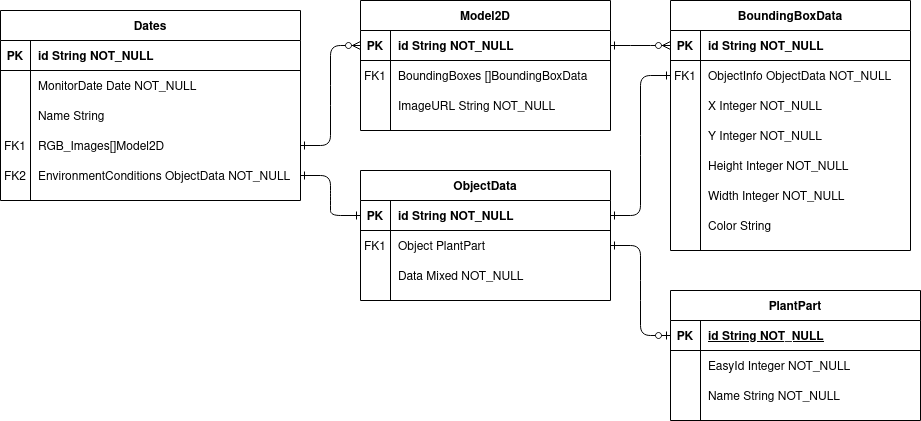

The diagram above was exported from draw.io. Its source (the exported page's mxGraphModel, read from the mxfile embedded in the PNG):
<mxGraphModel dx="1422" dy="740" grid="0" gridSize="10" guides="1" tooltips="1" connect="1" arrows="1" fold="1" page="1" pageScale="1" pageWidth="1169" pageHeight="827" math="0" shadow="0" extFonts="Permanent Marker^https://fonts.googleapis.com/css?family=Permanent+Marker">
  <root>
    <mxCell id="0" />
    <mxCell id="1" parent="0" />
    <mxCell id="C-vyLk0tnHw3VtMMgP7b-1" value="" style="edgeStyle=entityRelationEdgeStyle;endArrow=ERzeroToMany;startArrow=ERone;endFill=1;startFill=0;exitX=1;exitY=0.5;exitDx=0;exitDy=0;entryX=0;entryY=0.5;entryDx=0;entryDy=0;" parent="1" source="0CtadEcopLOOrh4DaaxW-4" target="C-vyLk0tnHw3VtMMgP7b-3" edge="1">
      <mxGeometry width="100" height="100" relative="1" as="geometry">
        <mxPoint x="340" y="720" as="sourcePoint" />
        <mxPoint x="440" y="620" as="targetPoint" />
      </mxGeometry>
    </mxCell>
    <mxCell id="C-vyLk0tnHw3VtMMgP7b-12" value="" style="edgeStyle=entityRelationEdgeStyle;endArrow=ERzeroToMany;startArrow=ERone;endFill=1;startFill=0;entryX=0;entryY=0.5;entryDx=0;entryDy=0;" parent="1" source="C-vyLk0tnHw3VtMMgP7b-3" target="C-vyLk0tnHw3VtMMgP7b-14" edge="1">
      <mxGeometry width="100" height="100" relative="1" as="geometry">
        <mxPoint x="460" y="180" as="sourcePoint" />
        <mxPoint x="520" y="205" as="targetPoint" />
      </mxGeometry>
    </mxCell>
    <mxCell id="C-vyLk0tnHw3VtMMgP7b-2" value="Model2D" style="shape=table;startSize=30;container=1;collapsible=1;childLayout=tableLayout;fixedRows=1;rowLines=0;fontStyle=1;align=center;resizeLast=1;" parent="1" vertex="1">
      <mxGeometry x="380" y="20" width="250" height="130" as="geometry" />
    </mxCell>
    <mxCell id="C-vyLk0tnHw3VtMMgP7b-3" value="" style="shape=partialRectangle;collapsible=0;dropTarget=0;pointerEvents=0;fillColor=none;points=[[0,0.5],[1,0.5]];portConstraint=eastwest;top=0;left=0;right=0;bottom=1;" parent="C-vyLk0tnHw3VtMMgP7b-2" vertex="1">
      <mxGeometry y="30" width="250" height="30" as="geometry" />
    </mxCell>
    <mxCell id="C-vyLk0tnHw3VtMMgP7b-4" value="PK" style="shape=partialRectangle;overflow=hidden;connectable=0;fillColor=none;top=0;left=0;bottom=0;right=0;fontStyle=1;" parent="C-vyLk0tnHw3VtMMgP7b-3" vertex="1">
      <mxGeometry width="30" height="30" as="geometry" />
    </mxCell>
    <mxCell id="C-vyLk0tnHw3VtMMgP7b-5" value="id String NOT_NULL" style="shape=partialRectangle;overflow=hidden;connectable=0;fillColor=none;top=0;left=0;bottom=0;right=0;align=left;spacingLeft=6;fontStyle=1;" parent="C-vyLk0tnHw3VtMMgP7b-3" vertex="1">
      <mxGeometry x="30" width="220" height="30" as="geometry" />
    </mxCell>
    <mxCell id="C-vyLk0tnHw3VtMMgP7b-6" value="" style="shape=partialRectangle;collapsible=0;dropTarget=0;pointerEvents=0;fillColor=none;points=[[0,0.5],[1,0.5]];portConstraint=eastwest;top=0;left=0;right=0;bottom=0;" parent="C-vyLk0tnHw3VtMMgP7b-2" vertex="1">
      <mxGeometry y="60" width="250" height="30" as="geometry" />
    </mxCell>
    <mxCell id="C-vyLk0tnHw3VtMMgP7b-7" value="FK1" style="shape=partialRectangle;overflow=hidden;connectable=0;fillColor=none;top=0;left=0;bottom=0;right=0;" parent="C-vyLk0tnHw3VtMMgP7b-6" vertex="1">
      <mxGeometry width="30" height="30" as="geometry" />
    </mxCell>
    <mxCell id="C-vyLk0tnHw3VtMMgP7b-8" value="BoundingBoxes []BoundingBoxData" style="shape=partialRectangle;overflow=hidden;connectable=0;fillColor=none;top=0;left=0;bottom=0;right=0;align=left;spacingLeft=6;" parent="C-vyLk0tnHw3VtMMgP7b-6" vertex="1">
      <mxGeometry x="30" width="220" height="30" as="geometry" />
    </mxCell>
    <mxCell id="C-vyLk0tnHw3VtMMgP7b-9" value="" style="shape=partialRectangle;collapsible=0;dropTarget=0;pointerEvents=0;fillColor=none;points=[[0,0.5],[1,0.5]];portConstraint=eastwest;top=0;left=0;right=0;bottom=0;" parent="C-vyLk0tnHw3VtMMgP7b-2" vertex="1">
      <mxGeometry y="90" width="250" height="30" as="geometry" />
    </mxCell>
    <mxCell id="C-vyLk0tnHw3VtMMgP7b-10" value="" style="shape=partialRectangle;overflow=hidden;connectable=0;fillColor=none;top=0;left=0;bottom=0;right=0;" parent="C-vyLk0tnHw3VtMMgP7b-9" vertex="1">
      <mxGeometry width="30" height="30" as="geometry" />
    </mxCell>
    <mxCell id="C-vyLk0tnHw3VtMMgP7b-11" value="ImageURL String NOT_NULL" style="shape=partialRectangle;overflow=hidden;connectable=0;fillColor=none;top=0;left=0;bottom=0;right=0;align=left;spacingLeft=6;" parent="C-vyLk0tnHw3VtMMgP7b-9" vertex="1">
      <mxGeometry x="30" width="220" height="30" as="geometry" />
    </mxCell>
    <mxCell id="C-vyLk0tnHw3VtMMgP7b-13" value="BoundingBoxData" style="shape=table;startSize=30;container=1;collapsible=1;childLayout=tableLayout;fixedRows=1;rowLines=0;fontStyle=1;align=center;resizeLast=1;" parent="1" vertex="1">
      <mxGeometry x="690" y="20" width="240" height="250" as="geometry" />
    </mxCell>
    <mxCell id="C-vyLk0tnHw3VtMMgP7b-14" value="" style="shape=partialRectangle;collapsible=0;dropTarget=0;pointerEvents=0;fillColor=none;points=[[0,0.5],[1,0.5]];portConstraint=eastwest;top=0;left=0;right=0;bottom=1;" parent="C-vyLk0tnHw3VtMMgP7b-13" vertex="1">
      <mxGeometry y="30" width="240" height="30" as="geometry" />
    </mxCell>
    <mxCell id="C-vyLk0tnHw3VtMMgP7b-15" value="PK" style="shape=partialRectangle;overflow=hidden;connectable=0;fillColor=none;top=0;left=0;bottom=0;right=0;fontStyle=1;" parent="C-vyLk0tnHw3VtMMgP7b-14" vertex="1">
      <mxGeometry width="30" height="30" as="geometry" />
    </mxCell>
    <mxCell id="C-vyLk0tnHw3VtMMgP7b-16" value="id String NOT_NULL" style="shape=partialRectangle;overflow=hidden;connectable=0;fillColor=none;top=0;left=0;bottom=0;right=0;align=left;spacingLeft=6;fontStyle=1;" parent="C-vyLk0tnHw3VtMMgP7b-14" vertex="1">
      <mxGeometry x="30" width="210" height="30" as="geometry" />
    </mxCell>
    <mxCell id="C-vyLk0tnHw3VtMMgP7b-17" value="" style="shape=partialRectangle;collapsible=0;dropTarget=0;pointerEvents=0;fillColor=none;points=[[0,0.5],[1,0.5]];portConstraint=eastwest;top=0;left=0;right=0;bottom=0;" parent="C-vyLk0tnHw3VtMMgP7b-13" vertex="1">
      <mxGeometry y="60" width="240" height="30" as="geometry" />
    </mxCell>
    <mxCell id="C-vyLk0tnHw3VtMMgP7b-18" value="FK1" style="shape=partialRectangle;overflow=hidden;connectable=0;fillColor=none;top=0;left=0;bottom=0;right=0;" parent="C-vyLk0tnHw3VtMMgP7b-17" vertex="1">
      <mxGeometry width="30" height="30" as="geometry" />
    </mxCell>
    <mxCell id="C-vyLk0tnHw3VtMMgP7b-19" value="ObjectInfo ObjectData NOT_NULL" style="shape=partialRectangle;overflow=hidden;connectable=0;fillColor=none;top=0;left=0;bottom=0;right=0;align=left;spacingLeft=6;" parent="C-vyLk0tnHw3VtMMgP7b-17" vertex="1">
      <mxGeometry x="30" width="210" height="30" as="geometry" />
    </mxCell>
    <mxCell id="C-vyLk0tnHw3VtMMgP7b-20" value="" style="shape=partialRectangle;collapsible=0;dropTarget=0;pointerEvents=0;fillColor=none;points=[[0,0.5],[1,0.5]];portConstraint=eastwest;top=0;left=0;right=0;bottom=0;" parent="C-vyLk0tnHw3VtMMgP7b-13" vertex="1">
      <mxGeometry y="90" width="240" height="30" as="geometry" />
    </mxCell>
    <mxCell id="C-vyLk0tnHw3VtMMgP7b-21" value="" style="shape=partialRectangle;overflow=hidden;connectable=0;fillColor=none;top=0;left=0;bottom=0;right=0;" parent="C-vyLk0tnHw3VtMMgP7b-20" vertex="1">
      <mxGeometry width="30" height="30" as="geometry" />
    </mxCell>
    <mxCell id="C-vyLk0tnHw3VtMMgP7b-22" value="X Integer NOT_NULL" style="shape=partialRectangle;overflow=hidden;connectable=0;fillColor=none;top=0;left=0;bottom=0;right=0;align=left;spacingLeft=6;" parent="C-vyLk0tnHw3VtMMgP7b-20" vertex="1">
      <mxGeometry x="30" width="210" height="30" as="geometry" />
    </mxCell>
    <mxCell id="0CtadEcopLOOrh4DaaxW-10" value="" style="shape=partialRectangle;collapsible=0;dropTarget=0;pointerEvents=0;fillColor=none;points=[[0,0.5],[1,0.5]];portConstraint=eastwest;top=0;left=0;right=0;bottom=0;" parent="C-vyLk0tnHw3VtMMgP7b-13" vertex="1">
      <mxGeometry y="120" width="240" height="30" as="geometry" />
    </mxCell>
    <mxCell id="0CtadEcopLOOrh4DaaxW-11" value="" style="shape=partialRectangle;overflow=hidden;connectable=0;fillColor=none;top=0;left=0;bottom=0;right=0;" parent="0CtadEcopLOOrh4DaaxW-10" vertex="1">
      <mxGeometry width="30" height="30" as="geometry" />
    </mxCell>
    <mxCell id="0CtadEcopLOOrh4DaaxW-12" value="Y Integer NOT_NULL" style="shape=partialRectangle;overflow=hidden;connectable=0;fillColor=none;top=0;left=0;bottom=0;right=0;align=left;spacingLeft=6;" parent="0CtadEcopLOOrh4DaaxW-10" vertex="1">
      <mxGeometry x="30" width="210" height="30" as="geometry" />
    </mxCell>
    <mxCell id="0CtadEcopLOOrh4DaaxW-13" value="" style="shape=partialRectangle;collapsible=0;dropTarget=0;pointerEvents=0;fillColor=none;points=[[0,0.5],[1,0.5]];portConstraint=eastwest;top=0;left=0;right=0;bottom=0;" parent="C-vyLk0tnHw3VtMMgP7b-13" vertex="1">
      <mxGeometry y="150" width="240" height="30" as="geometry" />
    </mxCell>
    <mxCell id="0CtadEcopLOOrh4DaaxW-14" value="" style="shape=partialRectangle;overflow=hidden;connectable=0;fillColor=none;top=0;left=0;bottom=0;right=0;" parent="0CtadEcopLOOrh4DaaxW-13" vertex="1">
      <mxGeometry width="30" height="30" as="geometry" />
    </mxCell>
    <mxCell id="0CtadEcopLOOrh4DaaxW-15" value="Height Integer NOT_NULL" style="shape=partialRectangle;overflow=hidden;connectable=0;fillColor=none;top=0;left=0;bottom=0;right=0;align=left;spacingLeft=6;" parent="0CtadEcopLOOrh4DaaxW-13" vertex="1">
      <mxGeometry x="30" width="210" height="30" as="geometry" />
    </mxCell>
    <mxCell id="0CtadEcopLOOrh4DaaxW-16" value="" style="shape=partialRectangle;collapsible=0;dropTarget=0;pointerEvents=0;fillColor=none;points=[[0,0.5],[1,0.5]];portConstraint=eastwest;top=0;left=0;right=0;bottom=0;" parent="C-vyLk0tnHw3VtMMgP7b-13" vertex="1">
      <mxGeometry y="180" width="240" height="30" as="geometry" />
    </mxCell>
    <mxCell id="0CtadEcopLOOrh4DaaxW-17" value="" style="shape=partialRectangle;overflow=hidden;connectable=0;fillColor=none;top=0;left=0;bottom=0;right=0;" parent="0CtadEcopLOOrh4DaaxW-16" vertex="1">
      <mxGeometry width="30" height="30" as="geometry" />
    </mxCell>
    <mxCell id="0CtadEcopLOOrh4DaaxW-18" value="Width Integer NOT_NULL" style="shape=partialRectangle;overflow=hidden;connectable=0;fillColor=none;top=0;left=0;bottom=0;right=0;align=left;spacingLeft=6;" parent="0CtadEcopLOOrh4DaaxW-16" vertex="1">
      <mxGeometry x="30" width="210" height="30" as="geometry" />
    </mxCell>
    <mxCell id="0CtadEcopLOOrh4DaaxW-19" value="" style="shape=partialRectangle;collapsible=0;dropTarget=0;pointerEvents=0;fillColor=none;points=[[0,0.5],[1,0.5]];portConstraint=eastwest;top=0;left=0;right=0;bottom=0;" parent="C-vyLk0tnHw3VtMMgP7b-13" vertex="1">
      <mxGeometry y="210" width="240" height="30" as="geometry" />
    </mxCell>
    <mxCell id="0CtadEcopLOOrh4DaaxW-20" value="" style="shape=partialRectangle;overflow=hidden;connectable=0;fillColor=none;top=0;left=0;bottom=0;right=0;" parent="0CtadEcopLOOrh4DaaxW-19" vertex="1">
      <mxGeometry width="30" height="30" as="geometry" />
    </mxCell>
    <mxCell id="0CtadEcopLOOrh4DaaxW-21" value="Color String" style="shape=partialRectangle;overflow=hidden;connectable=0;fillColor=none;top=0;left=0;bottom=0;right=0;align=left;spacingLeft=6;" parent="0CtadEcopLOOrh4DaaxW-19" vertex="1">
      <mxGeometry x="30" width="210" height="30" as="geometry" />
    </mxCell>
    <mxCell id="C-vyLk0tnHw3VtMMgP7b-23" value="Dates" style="shape=table;startSize=30;container=1;collapsible=1;childLayout=tableLayout;fixedRows=1;rowLines=0;fontStyle=1;align=center;resizeLast=1;" parent="1" vertex="1">
      <mxGeometry x="20" y="30" width="300" height="190" as="geometry" />
    </mxCell>
    <mxCell id="C-vyLk0tnHw3VtMMgP7b-24" value="" style="shape=partialRectangle;collapsible=0;dropTarget=0;pointerEvents=0;fillColor=none;points=[[0,0.5],[1,0.5]];portConstraint=eastwest;top=0;left=0;right=0;bottom=1;" parent="C-vyLk0tnHw3VtMMgP7b-23" vertex="1">
      <mxGeometry y="30" width="300" height="30" as="geometry" />
    </mxCell>
    <mxCell id="C-vyLk0tnHw3VtMMgP7b-25" value="PK" style="shape=partialRectangle;overflow=hidden;connectable=0;fillColor=none;top=0;left=0;bottom=0;right=0;fontStyle=1;" parent="C-vyLk0tnHw3VtMMgP7b-24" vertex="1">
      <mxGeometry width="30" height="30" as="geometry" />
    </mxCell>
    <mxCell id="C-vyLk0tnHw3VtMMgP7b-26" value="id String NOT_NULL" style="shape=partialRectangle;overflow=hidden;connectable=0;fillColor=none;top=0;left=0;bottom=0;right=0;align=left;spacingLeft=6;fontStyle=1;" parent="C-vyLk0tnHw3VtMMgP7b-24" vertex="1">
      <mxGeometry x="30" width="270" height="30" as="geometry" />
    </mxCell>
    <mxCell id="C-vyLk0tnHw3VtMMgP7b-27" value="" style="shape=partialRectangle;collapsible=0;dropTarget=0;pointerEvents=0;fillColor=none;points=[[0,0.5],[1,0.5]];portConstraint=eastwest;top=0;left=0;right=0;bottom=0;" parent="C-vyLk0tnHw3VtMMgP7b-23" vertex="1">
      <mxGeometry y="60" width="300" height="30" as="geometry" />
    </mxCell>
    <mxCell id="C-vyLk0tnHw3VtMMgP7b-28" value="" style="shape=partialRectangle;overflow=hidden;connectable=0;fillColor=none;top=0;left=0;bottom=0;right=0;" parent="C-vyLk0tnHw3VtMMgP7b-27" vertex="1">
      <mxGeometry width="30" height="30" as="geometry" />
    </mxCell>
    <mxCell id="C-vyLk0tnHw3VtMMgP7b-29" value="MonitorDate Date NOT_NULL" style="shape=partialRectangle;overflow=hidden;connectable=0;fillColor=none;top=0;left=0;bottom=0;right=0;align=left;spacingLeft=6;" parent="C-vyLk0tnHw3VtMMgP7b-27" vertex="1">
      <mxGeometry x="30" width="270" height="30" as="geometry" />
    </mxCell>
    <mxCell id="0CtadEcopLOOrh4DaaxW-1" value="" style="shape=partialRectangle;collapsible=0;dropTarget=0;pointerEvents=0;fillColor=none;points=[[0,0.5],[1,0.5]];portConstraint=eastwest;top=0;left=0;right=0;bottom=0;" parent="C-vyLk0tnHw3VtMMgP7b-23" vertex="1">
      <mxGeometry y="90" width="300" height="30" as="geometry" />
    </mxCell>
    <mxCell id="0CtadEcopLOOrh4DaaxW-2" value="" style="shape=partialRectangle;overflow=hidden;connectable=0;fillColor=none;top=0;left=0;bottom=0;right=0;" parent="0CtadEcopLOOrh4DaaxW-1" vertex="1">
      <mxGeometry width="30" height="30" as="geometry" />
    </mxCell>
    <mxCell id="0CtadEcopLOOrh4DaaxW-3" value="Name String" style="shape=partialRectangle;overflow=hidden;connectable=0;fillColor=none;top=0;left=0;bottom=0;right=0;align=left;spacingLeft=6;" parent="0CtadEcopLOOrh4DaaxW-1" vertex="1">
      <mxGeometry x="30" width="270" height="30" as="geometry" />
    </mxCell>
    <mxCell id="0CtadEcopLOOrh4DaaxW-4" value="" style="shape=partialRectangle;collapsible=0;dropTarget=0;pointerEvents=0;fillColor=none;points=[[0,0.5],[1,0.5]];portConstraint=eastwest;top=0;left=0;right=0;bottom=0;" parent="C-vyLk0tnHw3VtMMgP7b-23" vertex="1">
      <mxGeometry y="120" width="300" height="30" as="geometry" />
    </mxCell>
    <mxCell id="0CtadEcopLOOrh4DaaxW-5" value="FK1" style="shape=partialRectangle;overflow=hidden;connectable=0;fillColor=none;top=0;left=0;bottom=0;right=0;" parent="0CtadEcopLOOrh4DaaxW-4" vertex="1">
      <mxGeometry width="30" height="30" as="geometry" />
    </mxCell>
    <mxCell id="0CtadEcopLOOrh4DaaxW-6" value="RGB_Images[]Model2D" style="shape=partialRectangle;overflow=hidden;connectable=0;fillColor=none;top=0;left=0;bottom=0;right=0;align=left;spacingLeft=6;" parent="0CtadEcopLOOrh4DaaxW-4" vertex="1">
      <mxGeometry x="30" width="270" height="30" as="geometry" />
    </mxCell>
    <mxCell id="0CtadEcopLOOrh4DaaxW-7" value="" style="shape=partialRectangle;collapsible=0;dropTarget=0;pointerEvents=0;fillColor=none;points=[[0,0.5],[1,0.5]];portConstraint=eastwest;top=0;left=0;right=0;bottom=0;" parent="C-vyLk0tnHw3VtMMgP7b-23" vertex="1">
      <mxGeometry y="150" width="300" height="30" as="geometry" />
    </mxCell>
    <mxCell id="0CtadEcopLOOrh4DaaxW-8" value="FK2" style="shape=partialRectangle;overflow=hidden;connectable=0;fillColor=none;top=0;left=0;bottom=0;right=0;" parent="0CtadEcopLOOrh4DaaxW-7" vertex="1">
      <mxGeometry width="30" height="30" as="geometry" />
    </mxCell>
    <mxCell id="0CtadEcopLOOrh4DaaxW-9" value="EnvironmentConditions ObjectData NOT_NULL" style="shape=partialRectangle;overflow=hidden;connectable=0;fillColor=none;top=0;left=0;bottom=0;right=0;align=left;spacingLeft=6;" parent="0CtadEcopLOOrh4DaaxW-7" vertex="1">
      <mxGeometry x="30" width="270" height="30" as="geometry" />
    </mxCell>
    <mxCell id="0CtadEcopLOOrh4DaaxW-22" value="ObjectData" style="shape=table;startSize=30;container=1;collapsible=1;childLayout=tableLayout;fixedRows=1;rowLines=0;fontStyle=1;align=center;resizeLast=1;" parent="1" vertex="1">
      <mxGeometry x="380" y="190" width="250" height="130" as="geometry" />
    </mxCell>
    <mxCell id="0CtadEcopLOOrh4DaaxW-23" value="" style="shape=partialRectangle;collapsible=0;dropTarget=0;pointerEvents=0;fillColor=none;points=[[0,0.5],[1,0.5]];portConstraint=eastwest;top=0;left=0;right=0;bottom=1;" parent="0CtadEcopLOOrh4DaaxW-22" vertex="1">
      <mxGeometry y="30" width="250" height="30" as="geometry" />
    </mxCell>
    <mxCell id="0CtadEcopLOOrh4DaaxW-24" value="PK" style="shape=partialRectangle;overflow=hidden;connectable=0;fillColor=none;top=0;left=0;bottom=0;right=0;fontStyle=1;" parent="0CtadEcopLOOrh4DaaxW-23" vertex="1">
      <mxGeometry width="30" height="30" as="geometry" />
    </mxCell>
    <mxCell id="0CtadEcopLOOrh4DaaxW-25" value="id String NOT_NULL" style="shape=partialRectangle;overflow=hidden;connectable=0;fillColor=none;top=0;left=0;bottom=0;right=0;align=left;spacingLeft=6;fontStyle=1;" parent="0CtadEcopLOOrh4DaaxW-23" vertex="1">
      <mxGeometry x="30" width="220" height="30" as="geometry" />
    </mxCell>
    <mxCell id="0CtadEcopLOOrh4DaaxW-26" value="" style="shape=partialRectangle;collapsible=0;dropTarget=0;pointerEvents=0;fillColor=none;points=[[0,0.5],[1,0.5]];portConstraint=eastwest;top=0;left=0;right=0;bottom=0;" parent="0CtadEcopLOOrh4DaaxW-22" vertex="1">
      <mxGeometry y="60" width="250" height="30" as="geometry" />
    </mxCell>
    <mxCell id="0CtadEcopLOOrh4DaaxW-27" value="FK1" style="shape=partialRectangle;overflow=hidden;connectable=0;fillColor=none;top=0;left=0;bottom=0;right=0;" parent="0CtadEcopLOOrh4DaaxW-26" vertex="1">
      <mxGeometry width="30" height="30" as="geometry" />
    </mxCell>
    <mxCell id="0CtadEcopLOOrh4DaaxW-28" value="Object PlantPart" style="shape=partialRectangle;overflow=hidden;connectable=0;fillColor=none;top=0;left=0;bottom=0;right=0;align=left;spacingLeft=6;" parent="0CtadEcopLOOrh4DaaxW-26" vertex="1">
      <mxGeometry x="30" width="220" height="30" as="geometry" />
    </mxCell>
    <mxCell id="0CtadEcopLOOrh4DaaxW-29" value="" style="shape=partialRectangle;collapsible=0;dropTarget=0;pointerEvents=0;fillColor=none;points=[[0,0.5],[1,0.5]];portConstraint=eastwest;top=0;left=0;right=0;bottom=0;" parent="0CtadEcopLOOrh4DaaxW-22" vertex="1">
      <mxGeometry y="90" width="250" height="30" as="geometry" />
    </mxCell>
    <mxCell id="0CtadEcopLOOrh4DaaxW-30" value="" style="shape=partialRectangle;overflow=hidden;connectable=0;fillColor=none;top=0;left=0;bottom=0;right=0;" parent="0CtadEcopLOOrh4DaaxW-29" vertex="1">
      <mxGeometry width="30" height="30" as="geometry" />
    </mxCell>
    <mxCell id="0CtadEcopLOOrh4DaaxW-31" value="Data Mixed NOT_NULL" style="shape=partialRectangle;overflow=hidden;connectable=0;fillColor=none;top=0;left=0;bottom=0;right=0;align=left;spacingLeft=6;" parent="0CtadEcopLOOrh4DaaxW-29" vertex="1">
      <mxGeometry x="30" width="220" height="30" as="geometry" />
    </mxCell>
    <mxCell id="0CtadEcopLOOrh4DaaxW-32" value="" style="edgeStyle=entityRelationEdgeStyle;endArrow=ERone;startArrow=ERone;endFill=0;startFill=0;exitX=1;exitY=0.5;exitDx=0;exitDy=0;entryX=0;entryY=0.5;entryDx=0;entryDy=0;" parent="1" source="0CtadEcopLOOrh4DaaxW-7" target="0CtadEcopLOOrh4DaaxW-23" edge="1">
      <mxGeometry width="100" height="100" relative="1" as="geometry">
        <mxPoint x="150" y="360" as="sourcePoint" />
        <mxPoint x="210" y="260" as="targetPoint" />
      </mxGeometry>
    </mxCell>
    <mxCell id="0CtadEcopLOOrh4DaaxW-33" value="" style="edgeStyle=entityRelationEdgeStyle;endArrow=ERone;startArrow=ERone;endFill=0;startFill=0;exitX=1;exitY=0.5;exitDx=0;exitDy=0;entryX=0;entryY=0.5;entryDx=0;entryDy=0;" parent="1" source="0CtadEcopLOOrh4DaaxW-23" target="C-vyLk0tnHw3VtMMgP7b-17" edge="1">
      <mxGeometry width="100" height="100" relative="1" as="geometry">
        <mxPoint x="680" y="400" as="sourcePoint" />
        <mxPoint x="740" y="300" as="targetPoint" />
      </mxGeometry>
    </mxCell>
    <mxCell id="0CtadEcopLOOrh4DaaxW-34" value="PlantPart" style="shape=table;startSize=30;container=1;collapsible=1;childLayout=tableLayout;fixedRows=1;rowLines=0;fontStyle=1;align=center;resizeLast=1;" parent="1" vertex="1">
      <mxGeometry x="690" y="310" width="250" height="130" as="geometry" />
    </mxCell>
    <mxCell id="0CtadEcopLOOrh4DaaxW-35" value="" style="shape=partialRectangle;collapsible=0;dropTarget=0;pointerEvents=0;fillColor=none;points=[[0,0.5],[1,0.5]];portConstraint=eastwest;top=0;left=0;right=0;bottom=1;" parent="0CtadEcopLOOrh4DaaxW-34" vertex="1">
      <mxGeometry y="30" width="250" height="30" as="geometry" />
    </mxCell>
    <mxCell id="0CtadEcopLOOrh4DaaxW-36" value="PK" style="shape=partialRectangle;overflow=hidden;connectable=0;fillColor=none;top=0;left=0;bottom=0;right=0;fontStyle=1;" parent="0CtadEcopLOOrh4DaaxW-35" vertex="1">
      <mxGeometry width="30" height="30" as="geometry" />
    </mxCell>
    <mxCell id="0CtadEcopLOOrh4DaaxW-37" value="id String NOT_NULL" style="shape=partialRectangle;overflow=hidden;connectable=0;fillColor=none;top=0;left=0;bottom=0;right=0;align=left;spacingLeft=6;fontStyle=5;" parent="0CtadEcopLOOrh4DaaxW-35" vertex="1">
      <mxGeometry x="30" width="220" height="30" as="geometry" />
    </mxCell>
    <mxCell id="0CtadEcopLOOrh4DaaxW-38" value="" style="shape=partialRectangle;collapsible=0;dropTarget=0;pointerEvents=0;fillColor=none;points=[[0,0.5],[1,0.5]];portConstraint=eastwest;top=0;left=0;right=0;bottom=0;" parent="0CtadEcopLOOrh4DaaxW-34" vertex="1">
      <mxGeometry y="60" width="250" height="30" as="geometry" />
    </mxCell>
    <mxCell id="0CtadEcopLOOrh4DaaxW-39" value="" style="shape=partialRectangle;overflow=hidden;connectable=0;fillColor=none;top=0;left=0;bottom=0;right=0;" parent="0CtadEcopLOOrh4DaaxW-38" vertex="1">
      <mxGeometry width="30" height="30" as="geometry" />
    </mxCell>
    <mxCell id="0CtadEcopLOOrh4DaaxW-40" value="EasyId Integer NOT_NULL" style="shape=partialRectangle;overflow=hidden;connectable=0;fillColor=none;top=0;left=0;bottom=0;right=0;align=left;spacingLeft=6;" parent="0CtadEcopLOOrh4DaaxW-38" vertex="1">
      <mxGeometry x="30" width="220" height="30" as="geometry" />
    </mxCell>
    <mxCell id="0CtadEcopLOOrh4DaaxW-41" value="" style="shape=partialRectangle;collapsible=0;dropTarget=0;pointerEvents=0;fillColor=none;points=[[0,0.5],[1,0.5]];portConstraint=eastwest;top=0;left=0;right=0;bottom=0;" parent="0CtadEcopLOOrh4DaaxW-34" vertex="1">
      <mxGeometry y="90" width="250" height="30" as="geometry" />
    </mxCell>
    <mxCell id="0CtadEcopLOOrh4DaaxW-42" value="" style="shape=partialRectangle;overflow=hidden;connectable=0;fillColor=none;top=0;left=0;bottom=0;right=0;" parent="0CtadEcopLOOrh4DaaxW-41" vertex="1">
      <mxGeometry width="30" height="30" as="geometry" />
    </mxCell>
    <mxCell id="0CtadEcopLOOrh4DaaxW-43" value="Name String NOT_NULL" style="shape=partialRectangle;overflow=hidden;connectable=0;fillColor=none;top=0;left=0;bottom=0;right=0;align=left;spacingLeft=6;" parent="0CtadEcopLOOrh4DaaxW-41" vertex="1">
      <mxGeometry x="30" width="220" height="30" as="geometry" />
    </mxCell>
    <mxCell id="0CtadEcopLOOrh4DaaxW-44" style="edgeStyle=entityRelationEdgeStyle;rounded=1;orthogonalLoop=1;jettySize=auto;html=1;entryX=0;entryY=0.5;entryDx=0;entryDy=0;endArrow=ERzeroToOne;endFill=1;startArrow=ERone;startFill=0;" parent="1" source="0CtadEcopLOOrh4DaaxW-26" target="0CtadEcopLOOrh4DaaxW-35" edge="1">
      <mxGeometry relative="1" as="geometry" />
    </mxCell>
  </root>
</mxGraphModel>